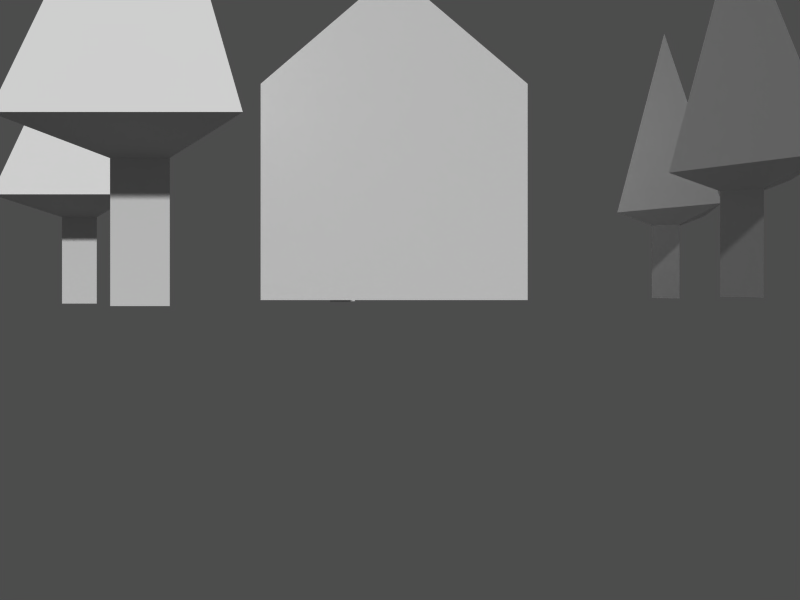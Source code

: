 # Source: commune.blend  (saved by Blender 2.35.0; exported with 4.5.12 LTS)
import bpy
from mathutils import Matrix  # noqa: F401  (used for matrix-valued properties, if any)

bpy.ops.wm.read_factory_settings(use_empty=True)
scene = bpy.context.scene
scene.name = '1'

# ---- collections
col_collection_1 = bpy.data.collections.new('Collection 1'); scene.collection.children.link(col_collection_1)

# ---- materials (node trees are filled in below, after node groups)
mat_material = bpy.data.materials.new('Material')
mat_material.alpha_threshold = 0.0
mat_material.preview_render_type = 'FLAT'
mat_material.roughness = 0.5
mat_material.line_color = (0.0, 0.0, 0.0, 1.0)

# ---- material node trees

# ---- cameras
cam_camera = bpy.data.cameras.new('Camera')
cam_camera.passepartout_alpha = 0.2
cam_camera.clip_end = 100.0
cam_camera.lens = 35.0
cam_camera.ortho_scale = 7.314
cam_camera.show_passepartout = False
cam_camera.show_safe_areas = True
cam_camera.dof.focus_distance = 0.0
cam_camera.dof.aperture_fstop = 128.0

# ---- meshes
me_cube_005 = bpy.data.meshes.new('Cube.005')
me_cube_005.from_pydata([(0.6369, -0.7714, -0.3185), (-0.6369, -0.7714, -0.3185), (-0.0035, 0.3085, -0.304), (0.6369, -0.7714, 0.9552), (-0.6369, -0.7714, 0.9552), (-0.0035, 0.3085, 0.9693), (-0.008673, 1.762, 1.214), (-2.479, -2.174, 1.214), (2.479, -2.174, 1.214), (-0.003799, -0.2091, 4.331)], [], [(2, 0, 1), (3, 0, 2, 5), (0, 3, 4, 1), (1, 4, 5, 2), (3, 5, 6, 8), (4, 3, 8, 7), (5, 4, 7, 6), (6, 7, 9), (7, 8, 9), (8, 6, 9)])
me_cube_005.use_remesh_preserve_volume = False
me_cube_005.use_remesh_preserve_attributes = False
me_cube_005.use_mirror_vertex_groups = False
me_cube_005.update()
me_cube_004 = bpy.data.meshes.new('Cube.004')
me_cube_004.from_pydata([(0.6369, -0.5653, -2.325), (-0.6369, -0.5653, -2.325), (-0.003499, 0.5146, -2.31), (0.6369, -0.5653, -1.051), (-0.6369, -0.5653, -1.051), (-0.003499, 0.5146, -1.037), (-0.008673, 1.968, -0.7924), (-2.479, -1.968, -0.7924), (2.479, -1.968, -0.7924), (-0.003799, -0.003016, 2.325)], [], [(2, 0, 1), (3, 0, 2, 5), (0, 3, 4, 1), (1, 4, 5, 2), (3, 5, 6, 8), (4, 3, 8, 7), (5, 4, 7, 6), (6, 7, 9), (7, 8, 9), (8, 6, 9)])
me_cube_004.use_remesh_preserve_volume = False
me_cube_004.use_remesh_preserve_attributes = False
me_cube_004.use_mirror_vertex_groups = False
me_cube_004.update()
me_cube_003 = bpy.data.meshes.new('Cube.003')
me_cube_003.from_pydata([(0.6369, -0.7714, -0.3185), (-0.6369, -0.7714, -0.3185), (-0.0035, 0.3085, -0.304), (0.6369, -0.7714, 0.9552), (-0.6369, -0.7714, 0.9552), (-0.0035, 0.3085, 0.9693), (-0.008673, 1.762, 1.214), (-2.479, -2.174, 1.214), (2.479, -2.174, 1.214), (-0.003799, -0.2091, 4.331)], [], [(2, 0, 1), (3, 0, 2, 5), (0, 3, 4, 1), (1, 4, 5, 2), (3, 5, 6, 8), (4, 3, 8, 7), (5, 4, 7, 6), (6, 7, 9), (7, 8, 9), (8, 6, 9)])
me_cube_003.use_remesh_preserve_volume = False
me_cube_003.use_remesh_preserve_attributes = False
me_cube_003.use_mirror_vertex_groups = False
me_cube_003.update()
me_cube_002 = bpy.data.meshes.new('Cube.002')
me_cube_002.from_pydata([(0.6369, -0.7714, -0.3185), (-0.6369, -0.7714, -0.3185), (-0.0035, 0.3085, -0.304), (0.6369, -0.7714, 0.9552), (-0.6369, -0.7714, 0.9552), (-0.0035, 0.3085, 0.9693), (-0.008673, 1.762, 1.214), (-2.479, -2.174, 1.214), (2.479, -2.174, 1.214), (-0.003799, -0.2091, 4.331)], [], [(2, 0, 1), (3, 0, 2, 5), (0, 3, 4, 1), (1, 4, 5, 2), (3, 5, 6, 8), (4, 3, 8, 7), (5, 4, 7, 6), (6, 7, 9), (7, 8, 9), (8, 6, 9)])
me_cube_002.use_remesh_preserve_volume = False
me_cube_002.use_remesh_preserve_attributes = False
me_cube_002.use_mirror_vertex_groups = False
me_cube_002.update()
me_cube_001 = bpy.data.meshes.new('Cube.001')
me_cube_001.from_pydata([(0.6369, -0.7714, -0.3185), (-0.6369, -0.7714, -0.3185), (-0.0035, 0.3085, -0.304), (0.6369, -0.7714, 0.9552), (-0.6369, -0.7714, 0.9552), (-0.0035, 0.3085, 0.9693), (-0.008673, 1.762, 1.214), (-2.479, -2.174, 1.214), (2.479, -2.174, 1.214), (-0.003799, -0.2091, 4.331)], [], [(2, 0, 1), (3, 0, 2, 5), (0, 3, 4, 1), (1, 4, 5, 2), (3, 5, 6, 8), (4, 3, 8, 7), (5, 4, 7, 6), (6, 7, 9), (7, 8, 9), (8, 6, 9)])
me_cube_001.use_remesh_preserve_volume = False
me_cube_001.use_remesh_preserve_attributes = False
me_cube_001.use_mirror_vertex_groups = False
me_cube_001.update()
me_cube = bpy.data.meshes.new('Cube')
me_cube.from_pydata([(0.6369, -0.5653, -2.325), (-0.6369, -0.5653, -2.325), (-0.003499, 0.5146, -2.31), (0.6369, -0.5653, -1.051), (-0.6369, -0.5653, -1.051), (-0.003499, 0.5146, -1.037), (-0.008673, 1.968, -0.7924), (-2.479, -1.968, -0.7924), (2.479, -1.968, -0.7924), (-0.003799, -0.003016, 2.325)], [], [(2, 0, 1), (3, 0, 2, 5), (0, 3, 4, 1), (1, 4, 5, 2), (3, 5, 6, 8), (4, 3, 8, 7), (5, 4, 7, 6), (6, 7, 9), (7, 8, 9), (8, 6, 9)])
me_cube.use_remesh_preserve_volume = False
me_cube.use_remesh_preserve_attributes = False
me_cube.use_mirror_vertex_groups = False
me_cube.update()
me_plane = bpy.data.meshes.new('Plane')
me_plane.from_pydata([(0.9261, 1.599, 0.0), (0.9261, -1.599, 0.0), (-0.9261, -1.599, 0.0), (-0.9261, 1.599, 0.0), (-0.9261, 1.599, 1.5), (-0.9261, -1.599, 1.5), (0.9261, -1.599, 1.5), (0.9261, 1.599, 1.5), (-0.003279, -1.599, 2.29), (-0.003279, 1.599, 2.29)], [], [(0, 3, 2, 1), (0, 1, 6, 7), (1, 2, 5, 6), (2, 3, 4, 5), (3, 0, 7, 4), (4, 7, 9), (5, 4, 9, 8), (6, 5, 8), (7, 6, 8, 9)])
me_plane.materials.append(mat_material)
me_plane.use_remesh_preserve_volume = False
me_plane.use_remesh_preserve_attributes = False
me_plane.use_mirror_vertex_groups = False
me_plane.update()

# ---- objects
ob_cube_005 = bpy.data.objects.new('Cube.005', me_cube_005)
ob_cube_004 = bpy.data.objects.new('Cube.004', me_cube_004)
ob_cube_003 = bpy.data.objects.new('Cube.003', me_cube_003)
ob_cube_002 = bpy.data.objects.new('Cube.002', me_cube_002)
ob_cube_001 = bpy.data.objects.new('Cube.001', me_cube_001)
ob_cube = bpy.data.objects.new('Cube', me_cube)
ob_plane = bpy.data.objects.new('Plane', me_plane)
ob_camera = bpy.data.objects.new('Camera', cam_camera)

# ---- transforms, parenting, visibility, modifiers, constraints
ob_cube_005.location = (-1.524, -2.092, 0.1869)
ob_cube_005.scale = (0.282, 0.282, 0.6997)
ob_cube_005.lock_rotations_4d = False
ob_cube_005.empty_display_type = 'ARROWS'
ob_cube_005.color = (0.0, 0.0, 0.0, 1.0)
ob_cube_005.lineart.crease_threshold = 0.0
ob_cube_004.location = (2.241, -1.936, 1.274)
ob_cube_004.rotation_euler = (0.0, -0.0, 1.331)
ob_cube_004.scale = (0.2184, 0.2184, 0.542)
ob_cube_004.lock_rotations_4d = False
ob_cube_004.empty_display_type = 'ARROWS'
ob_cube_004.color = (0.0, 0.0, 0.0, 1.0)
ob_cube_004.lineart.crease_threshold = 0.0
ob_cube_003.location = (-0.6172, 3.322, 0.1869)
ob_cube_003.rotation_euler = (0.0, -0.0, -0.7829)
ob_cube_003.scale = (0.2663, 0.2663, 0.6607)
ob_cube_003.lock_rotations_4d = False
ob_cube_003.empty_display_type = 'ARROWS'
ob_cube_003.color = (0.0, 0.0, 0.0, 1.0)
ob_cube_003.lineart.crease_threshold = 0.0
ob_cube_002.location = (-3.265, 1.247, 0.1869)
ob_cube_002.scale = (0.282, 0.282, 0.6997)
ob_cube_002.lock_rotations_4d = False
ob_cube_002.empty_display_type = 'ARROWS'
ob_cube_002.color = (0.0, 0.0, 0.0, 1.0)
ob_cube_002.lineart.crease_threshold = 0.0
ob_cube_001.location = (-3.336, -2.14, 0.1869)
ob_cube_001.scale = (0.1607, 0.1607, 0.3987)
ob_cube_001.lock_rotations_4d = False
ob_cube_001.empty_display_type = 'ARROWS'
ob_cube_001.color = (0.0, 0.0, 0.0, 1.0)
ob_cube_001.lineart.crease_threshold = 0.0
ob_cube.location = (2.551, 0.4015, 1.274)
ob_cube.rotation_euler = (0.0, -0.0, 1.331)
ob_cube.scale = (0.2184, 0.2184, 0.542)
ob_cube.lock_rotations_4d = False
ob_cube.empty_display_type = 'ARROWS'
ob_cube.color = (0.0, 0.0, 0.0, 1.0)
ob_cube.lineart.crease_threshold = 0.0
ob_plane.location = (0.0, 0.0, 0.0)
ob_plane.lock_rotations_4d = False
ob_plane.empty_display_type = 'ARROWS'
ob_plane.color = (0.0, 0.0, 0.0, 1.0)
ob_plane.lineart.crease_threshold = 0.0
ob_camera.location = (0.04068, -6.99, 0.0)
ob_camera.rotation_euler = (1.571, -0.0, -0.0)
ob_camera.lock_rotations_4d = False
ob_camera.empty_display_type = 'ARROWS'
ob_camera.color = (0.0, 0.0, 0.0, 1.0)
ob_camera.lineart.crease_threshold = 0.0

# ---- collection membership
col_collection_1.objects.link(ob_cube_005)
col_collection_1.objects.link(ob_cube_004)
col_collection_1.objects.link(ob_cube_003)
col_collection_1.objects.link(ob_cube_002)
col_collection_1.objects.link(ob_cube_001)
col_collection_1.objects.link(ob_cube)
col_collection_1.objects.link(ob_plane)
col_collection_1.objects.link(ob_camera)

# ---- scene / render settings (as saved in the file)
scene.camera = ob_camera
scene.frame_start = 1; scene.frame_end = 250; scene.frame_set(1)
scene.render.engine = 'BLENDER_EEVEE_NEXT'
scene.render.image_settings.color_mode = 'RGB'
scene.render.image_settings.compression = 90
scene.render.resolution_x = 1280
scene.render.resolution_y = 960
scene.render.fps = 25
scene.render.dither_intensity = 0.0
scene.render.use_compositing = False
scene.render.use_sequencer = False
scene.render.use_file_extension = False
scene.render.bake_bias = 0.0
scene.render.use_stamp_time = False
scene.render.use_stamp_date = False
scene.render.use_stamp_frame = False
scene.render.use_stamp_camera = False
scene.render.use_stamp_scene = False
scene.render.use_stamp_filename = False
scene.render.use_stamp_render_time = False
scene.render.stamp_font_size = 0
scene.cycles.use_denoising = False
scene.cycles.samples = 10
scene.cycles.sampling_pattern = 'TABULATED_SOBOL'
scene.cycles.light_sampling_threshold = 0.0
scene.cycles.use_adaptive_sampling = False
scene.cycles.use_light_tree = False
scene.cycles.blur_glossy = 0.0
scene.cycles.volume_bounces = 1
scene.cycles.pixel_filter_type = 'GAUSSIAN'
scene.cycles.sample_clamp_indirect = 0.0
scene.view_settings.view_transform = 'Raw'
bpy.context.view_layer.update()

# ---- added for rendering (the .blend has no usable light): sun + grey world if the file has none
light_auto_sun = bpy.data.lights.new('AutoSun', 'SUN')
light_auto_sun.energy = 3.0
light_auto_sun.angle = 0.0523599
ob_auto_sun = bpy.data.objects.new('AutoSun', light_auto_sun)
scene.collection.objects.link(ob_auto_sun)
ob_auto_sun.rotation_euler = (0.872665, 0.174533, 0.523599)
if scene.world is None:
    world_auto = bpy.data.worlds.new('AutoWorld')
    world_auto.color = (0.3, 0.3, 0.3)
    scene.world = world_auto
bpy.context.view_layer.update()
